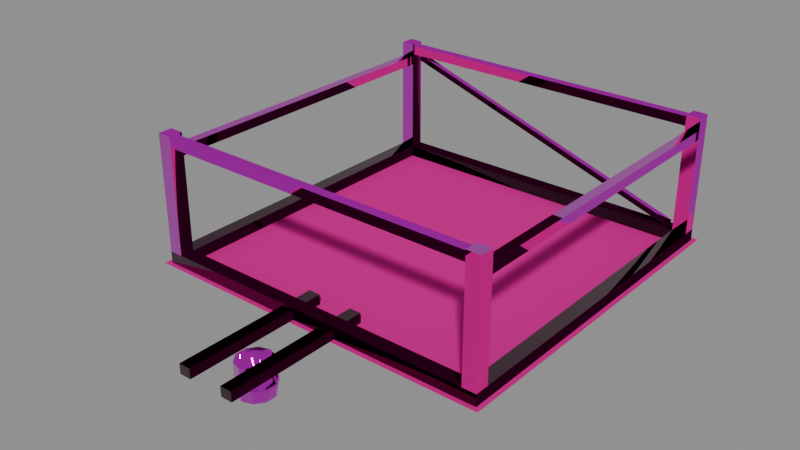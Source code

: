 # Source: MoreFluidsDesalinator.IronTeeth.Stage0-ReferenceStudy.blend  (saved by Blender 4.5.90; exported with 4.5.12 LTS)
import bpy
from mathutils import Matrix  # noqa: F401  (used for matrix-valued properties, if any)

bpy.ops.wm.read_factory_settings(use_empty=True)
scene = bpy.context.scene
scene.name = 'Scene'

# ---- collections
col_morefluidsdesalinator_ironteeth_stage0_referencestudy = bpy.data.collections.new('MoreFluidsDesalinator.IronTeeth.Stage0.ReferenceStudy'); scene.collection.children.link(col_morefluidsdesalinator_ironteeth_stage0_referencestudy)

# ---- images (referenced by path relative to the original .blend; pixels are not part of the script)
import os
ASSET_DIR = os.environ.get("B2B_ASSET_DIR", "")  # directory of the original .blend (textures are referenced by path, not embedded)
HERE = os.path.dirname(os.path.abspath(__file__))  # packed textures are extracted next to this script under _unpacked/

def load_image(name, relpath, width, height, colorspace="sRGB"):
    """Load a texture the original file referenced (path relative to the .blend, or extracted next to this script)."""
    p = next((c for c in (os.path.join(HERE, relpath), os.path.join(ASSET_DIR, relpath)) if relpath and os.path.exists(c)), "")
    if p:
        img = bpy.data.images.load(p, check_existing=True)
        img.name = name
    else:  # same state as the original file: an image datablock whose file is absent (Cycles renders it pink)
        img = bpy.data.images.new(name, width, height)
        img.source = "FILE"
        img.filepath = "//" + (relpath or name)
    img.colorspace_settings.name = colorspace
    return img
img_1247_dirt_png = load_image('1247-Dirt.png', '1247-Dirt.png', 1024, 1024, 'sRGB')
img_1263_basewood_1k_d_grey_png = load_image('1263-BaseWood_1K_D_Grey.png', '1263-BaseWood_1K_D_Grey.png', 1024, 1024, 'sRGB')
img_1487_basewood_1k_m_png = load_image('1487-BaseWood_1K_M.png', '1487-BaseWood_1K_M.png', 1024, 1024, 'Non-Color')
img_965_basewood_1k_n_png = load_image('965-BaseWood_1K_N.png', '965-BaseWood_1K_N.png', 1024, 1024, 'Non-Color')
img_1485_basemetal_d2_png = load_image('1485-BaseMetal_D2.png', '1485-BaseMetal_D2.png', 1024, 1024, 'sRGB')
img_1380_basemetal_m_png = load_image('1380-BaseMetal_M.png', '1380-BaseMetal_M.png', 1024, 1024, 'Non-Color')
img_450_basemetal_n_png = load_image('450-BaseMetal_N.png', '450-BaseMetal_N.png', 1024, 1024, 'Non-Color')
img_230_paintedmetal_d_ironteeth_png = load_image('230-PaintedMetal_D.IronTeeth.png', '230-PaintedMetal_D.IronTeeth.png', 1024, 1024, 'sRGB')
img_671_paintedmetal_m_png = load_image('671-PaintedMetal_M.png', '671-PaintedMetal_M.png', 1024, 1024, 'Non-Color')
img_247_paintedmetal_n_png = load_image('247-PaintedMetal_N.png', '247-PaintedMetal_N.png', 1024, 1024, 'Non-Color')

# ---- materials (node trees are filled in below, after node groups)
mat_dirt = bpy.data.materials.new('Dirt')
mat_dirt.diffuse_color = (0.7433, 0.5539, 0.3383, 1.0)
mat_basewood_darkbrown_ironteeth = bpy.data.materials.new('BaseWood_DarkBrown.IronTeeth')
mat_basewood_darkbrown_ironteeth.diffuse_color = (0.07897, 0.05806, 0.03535, 1.0)
mat_basemetal_ironteeth = bpy.data.materials.new('BaseMetal.IronTeeth')
mat_basemetal_ironteeth.diffuse_color = (1.0, 1.0, 1.0, 1.0)
mat_paintedmetal_ironteeth = bpy.data.materials.new('PaintedMetal.IronTeeth')
mat_paintedmetal_ironteeth.diffuse_color = (1.0, 1.0, 1.0, 1.0)

# ---- material node trees
mat_dirt.use_nodes = True; mat_dirt.node_tree.nodes.clear()
_N = mat_dirt.node_tree.nodes; _L = mat_dirt.node_tree.links
n0 = _N.new('ShaderNodeBsdfPrincipled'); n0.name = 'Principled BSDF'; n0.location = (-200, 100)
n0.inputs[1].default_value = 0.5
n0.inputs[2].default_value = 1.0
n1 = _N.new('ShaderNodeOutputMaterial'); n1.name = 'Material Output'; n1.location = (200, 100)
n2 = _N.new('ShaderNodeTexCoord'); n2.name = 'Texture Coordinate'; n2.location = (0, 0)
n3 = _N.new('ShaderNodeTexImage'); n3.name = 'Image Texture'; n3.location = (0, 0)
n3.image = img_1247_dirt_png
n4 = _N.new('ShaderNodeMixRGB'); n4.name = 'Mix (Legacy)'; n4.location = (0, 0)
n4.blend_type = 'MULTIPLY'
n4.inputs[0].default_value = 1.0
n4.inputs[2].default_value = (0.7433, 0.5539, 0.3383, 1.0)
_L.new(n0.outputs[0], n1.inputs[0])
_L.new(n2.outputs[2], n3.inputs[0])
_L.new(n3.outputs[0], n4.inputs[1])
_L.new(n4.outputs[0], n0.inputs[0])
n1.is_active_output = True
mat_basewood_darkbrown_ironteeth.use_nodes = True; mat_basewood_darkbrown_ironteeth.node_tree.nodes.clear()
_N = mat_basewood_darkbrown_ironteeth.node_tree.nodes; _L = mat_basewood_darkbrown_ironteeth.node_tree.links
n0 = _N.new('ShaderNodeBsdfPrincipled'); n0.name = 'Principled BSDF'; n0.location = (-200, 100)
n1 = _N.new('ShaderNodeOutputMaterial'); n1.name = 'Material Output'; n1.location = (200, 100)
n2 = _N.new('ShaderNodeTexCoord'); n2.name = 'Texture Coordinate'; n2.location = (0, 0)
n3 = _N.new('ShaderNodeTexImage'); n3.name = 'Image Texture'; n3.location = (0, 0)
n3.image = img_1263_basewood_1k_d_grey_png
n4 = _N.new('ShaderNodeMixRGB'); n4.name = 'Mix (Legacy)'; n4.location = (0, 0)
n4.blend_type = 'MULTIPLY'
n4.inputs[0].default_value = 1.0
n4.inputs[2].default_value = (0.07897, 0.05806, 0.03535, 1.0)
n5 = _N.new('ShaderNodeTexImage'); n5.name = 'Image Texture.001'; n5.location = (0, 0)
n5.image = img_1487_basewood_1k_m_png
n6 = _N.new('ShaderNodeSeparateColor'); n6.name = 'Separate Color'; n6.location = (0, 0)
n7 = _N.new('ShaderNodeMath'); n7.name = 'Math'; n7.location = (0, 0)
n7.operation = 'MULTIPLY'
n7.inputs[1].default_value = 1.0
n8 = _N.new('ShaderNodeMath'); n8.name = 'Math.001'; n8.location = (0, 0)
n8.operation = 'SUBTRACT'
n8.inputs[0].default_value = 1.0
n9 = _N.new('ShaderNodeTexImage'); n9.name = 'Image Texture.002'; n9.location = (0, 0)
n9.image = img_965_basewood_1k_n_png
n10 = _N.new('ShaderNodeSeparateColor'); n10.name = 'Separate Color.001'; n10.location = (0, 0)
n11 = _N.new('ShaderNodeMath'); n11.name = 'Math.002'; n11.location = (0, 0)
n11.operation = 'MULTIPLY'
n12 = _N.new('ShaderNodeCombineColor'); n12.name = 'Combine Color'; n12.location = (0, 0)
n12.inputs[2].default_value = 1.0
n13 = _N.new('ShaderNodeNormalMap'); n13.name = 'Normal Map'; n13.location = (0, 0)
_L.new(n0.outputs[0], n1.inputs[0])
_L.new(n2.outputs[2], n3.inputs[0])
_L.new(n3.outputs[0], n4.inputs[1])
_L.new(n4.outputs[0], n0.inputs[0])
_L.new(n2.outputs[2], n5.inputs[0])
_L.new(n5.outputs[0], n6.inputs[0])
_L.new(n6.outputs[0], n0.inputs[1])
_L.new(n5.outputs[1], n7.inputs[0])
_L.new(n7.outputs[0], n8.inputs[1])
_L.new(n8.outputs[0], n0.inputs[2])
_L.new(n2.outputs[2], n9.inputs[0])
_L.new(n9.outputs[0], n10.inputs[0])
_L.new(n10.outputs[0], n11.inputs[0])
_L.new(n9.outputs[1], n11.inputs[1])
_L.new(n11.outputs[0], n12.inputs[0])
_L.new(n10.outputs[1], n12.inputs[1])
_L.new(n12.outputs[0], n13.inputs[1])
_L.new(n13.outputs[0], n0.inputs[5])
n1.is_active_output = True
mat_basemetal_ironteeth.use_nodes = True; mat_basemetal_ironteeth.node_tree.nodes.clear()
_N = mat_basemetal_ironteeth.node_tree.nodes; _L = mat_basemetal_ironteeth.node_tree.links
n0 = _N.new('ShaderNodeBsdfPrincipled'); n0.name = 'Principled BSDF'; n0.location = (-200, 100)
n1 = _N.new('ShaderNodeOutputMaterial'); n1.name = 'Material Output'; n1.location = (200, 100)
n2 = _N.new('ShaderNodeTexCoord'); n2.name = 'Texture Coordinate'; n2.location = (0, 0)
n3 = _N.new('ShaderNodeTexImage'); n3.name = 'Image Texture'; n3.location = (0, 0)
n3.image = img_1485_basemetal_d2_png
n4 = _N.new('ShaderNodeMixRGB'); n4.name = 'Mix (Legacy)'; n4.location = (0, 0)
n4.blend_type = 'MULTIPLY'
n4.inputs[0].default_value = 1.0
n4.inputs[2].default_value = (1.0, 1.0, 1.0, 1.0)
n5 = _N.new('ShaderNodeTexImage'); n5.name = 'Image Texture.001'; n5.location = (0, 0)
n5.image = img_1380_basemetal_m_png
n6 = _N.new('ShaderNodeSeparateColor'); n6.name = 'Separate Color'; n6.location = (0, 0)
n7 = _N.new('ShaderNodeMath'); n7.name = 'Math'; n7.location = (0, 0)
n7.operation = 'MULTIPLY'
n7.inputs[1].default_value = 1.0
n8 = _N.new('ShaderNodeMath'); n8.name = 'Math.001'; n8.location = (0, 0)
n8.operation = 'SUBTRACT'
n8.inputs[0].default_value = 1.0
n9 = _N.new('ShaderNodeTexImage'); n9.name = 'Image Texture.002'; n9.location = (0, 0)
n9.image = img_450_basemetal_n_png
n10 = _N.new('ShaderNodeSeparateColor'); n10.name = 'Separate Color.001'; n10.location = (0, 0)
n11 = _N.new('ShaderNodeMath'); n11.name = 'Math.002'; n11.location = (0, 0)
n11.operation = 'MULTIPLY'
n12 = _N.new('ShaderNodeCombineColor'); n12.name = 'Combine Color'; n12.location = (0, 0)
n12.inputs[2].default_value = 1.0
n13 = _N.new('ShaderNodeNormalMap'); n13.name = 'Normal Map'; n13.location = (0, 0)
_L.new(n0.outputs[0], n1.inputs[0])
_L.new(n2.outputs[2], n3.inputs[0])
_L.new(n3.outputs[0], n4.inputs[1])
_L.new(n4.outputs[0], n0.inputs[0])
_L.new(n2.outputs[2], n5.inputs[0])
_L.new(n5.outputs[0], n6.inputs[0])
_L.new(n6.outputs[0], n0.inputs[1])
_L.new(n5.outputs[1], n7.inputs[0])
_L.new(n7.outputs[0], n8.inputs[1])
_L.new(n8.outputs[0], n0.inputs[2])
_L.new(n2.outputs[2], n9.inputs[0])
_L.new(n9.outputs[0], n10.inputs[0])
_L.new(n10.outputs[0], n11.inputs[0])
_L.new(n9.outputs[1], n11.inputs[1])
_L.new(n11.outputs[0], n12.inputs[0])
_L.new(n10.outputs[1], n12.inputs[1])
_L.new(n12.outputs[0], n13.inputs[1])
_L.new(n13.outputs[0], n0.inputs[5])
n1.is_active_output = True
mat_paintedmetal_ironteeth.use_nodes = True; mat_paintedmetal_ironteeth.node_tree.nodes.clear()
_N = mat_paintedmetal_ironteeth.node_tree.nodes; _L = mat_paintedmetal_ironteeth.node_tree.links
n0 = _N.new('ShaderNodeBsdfPrincipled'); n0.name = 'Principled BSDF'; n0.location = (-200, 100)
n1 = _N.new('ShaderNodeOutputMaterial'); n1.name = 'Material Output'; n1.location = (200, 100)
n2 = _N.new('ShaderNodeTexCoord'); n2.name = 'Texture Coordinate'; n2.location = (0, 0)
n3 = _N.new('ShaderNodeTexImage'); n3.name = 'Image Texture'; n3.location = (0, 0)
n3.image = img_230_paintedmetal_d_ironteeth_png
n4 = _N.new('ShaderNodeMixRGB'); n4.name = 'Mix (Legacy)'; n4.location = (0, 0)
n4.blend_type = 'MULTIPLY'
n4.inputs[0].default_value = 1.0
n4.inputs[2].default_value = (1.0, 1.0, 1.0, 1.0)
n5 = _N.new('ShaderNodeTexImage'); n5.name = 'Image Texture.001'; n5.location = (0, 0)
n5.image = img_671_paintedmetal_m_png
n6 = _N.new('ShaderNodeSeparateColor'); n6.name = 'Separate Color'; n6.location = (0, 0)
n7 = _N.new('ShaderNodeMath'); n7.name = 'Math'; n7.location = (0, 0)
n7.operation = 'MULTIPLY'
n7.inputs[1].default_value = 1.0
n8 = _N.new('ShaderNodeMath'); n8.name = 'Math.001'; n8.location = (0, 0)
n8.operation = 'SUBTRACT'
n8.inputs[0].default_value = 1.0
n9 = _N.new('ShaderNodeTexImage'); n9.name = 'Image Texture.002'; n9.location = (0, 0)
n9.image = img_247_paintedmetal_n_png
n10 = _N.new('ShaderNodeSeparateColor'); n10.name = 'Separate Color.001'; n10.location = (0, 0)
n11 = _N.new('ShaderNodeMath'); n11.name = 'Math.002'; n11.location = (0, 0)
n11.operation = 'MULTIPLY'
n12 = _N.new('ShaderNodeCombineColor'); n12.name = 'Combine Color'; n12.location = (0, 0)
n12.inputs[2].default_value = 1.0
n13 = _N.new('ShaderNodeNormalMap'); n13.name = 'Normal Map'; n13.location = (0, 0)
_L.new(n0.outputs[0], n1.inputs[0])
_L.new(n2.outputs[2], n3.inputs[0])
_L.new(n3.outputs[0], n4.inputs[1])
_L.new(n4.outputs[0], n0.inputs[0])
_L.new(n2.outputs[2], n5.inputs[0])
_L.new(n5.outputs[0], n6.inputs[0])
_L.new(n6.outputs[0], n0.inputs[1])
_L.new(n5.outputs[1], n7.inputs[0])
_L.new(n7.outputs[0], n8.inputs[1])
_L.new(n8.outputs[0], n0.inputs[2])
_L.new(n2.outputs[2], n9.inputs[0])
_L.new(n9.outputs[0], n10.inputs[0])
_L.new(n10.outputs[0], n11.inputs[0])
_L.new(n9.outputs[1], n11.inputs[1])
_L.new(n11.outputs[0], n12.inputs[0])
_L.new(n10.outputs[1], n12.inputs[1])
_L.new(n12.outputs[0], n13.inputs[1])
_L.new(n13.outputs[0], n0.inputs[5])
n1.is_active_output = True

# ---- meshes
me_morefluidsdesalinator_ironteeth_constructionstage0 = bpy.data.meshes.new('MoreFluidsDesalinator.IronTeeth.ConstructionStage0')
me_morefluidsdesalinator_ironteeth_constructionstage0.from_pydata([(-2.89, -0.11, 0.001), (-3.022, 0.022, 0.001), (-3.022, -3.022, 0.001), (-2.89, -2.89, 0.001), (0.022, -3.022, 0.001), (0.022, 0.022, 0.001), (-0.11, -0.11, 0.001), (-0.11, -2.89, 0.001), (-0.02, -0.02, 0.001), (-0.02, -0.02, 0.1), (-2.98, -0.02, 0.001), (-2.98, -0.14, 0.001), (-2.98, -0.02, 0.1), (-2.98, -0.14, 0.1), (-0.02, -2.98, 0.001), (-0.02, -2.86, 0.1), (-0.02, -2.98, 0.1), (-2.98, -2.86, 0.001), (-2.98, -2.98, 0.1), (-0.02, -2.86, 0.001), (-2.98, -2.98, 0.001), (-0.02, -0.14, 0.001), (-0.14, -0.14, 0.001), (-0.14, -2.86, 0.001), (-0.14, -2.86, 0.1), (-2.86, -0.14, 0.001), (-2.86, -2.86, 0.001), (-2.86, -2.86, 0.1), (-0.02, -0.14, 0.1), (-0.02, -0.02, 1.1), (-0.14, -0.14, 0.1), (-0.14, -0.02, 0.1), (-0.14, -0.02, 1.1), (-0.14, -0.14, 1.1), (-0.02, -0.14, 1.1), (-0.14, -2.98, 0.1), (-0.14, -2.98, 1.1), (-0.14, -2.86, 1.1), (-0.02, -2.86, 1.1), (-0.02, -2.98, 1.1), (-2.86, -0.14, 0.1), (-2.86, -0.02, 0.1), (-2.98, -0.02, 1.1), (-2.86, -0.02, 1.1), (-2.86, -0.14, 1.1), (-2.98, -0.14, 1.1), (-2.86, -2.98, 0.1), (-2.86, -2.86, 1.1), (-2.98, -2.86, 0.1), (-2.98, -2.86, 1.1), (-2.86, -2.98, 1.1), (-2.98, -2.98, 1.1), (-2.97, -0.12, 1.08), (-2.97, -0.04, 1.08), (-0.03, -0.04, 1.08), (-0.03, -0.12, 1.08), (-0.03, -0.12, 1.0), (-2.97, -0.12, 1.0), (-2.97, -0.04, 1.0), (-0.03, -0.04, 1.0), (-0.03, -2.96, 1.0), (-0.03, -2.88, 1.0), (-0.03, -2.88, 1.08), (-0.03, -2.96, 1.08), (-2.97, -2.96, 1.08), (-2.97, -2.96, 1.0), (-2.97, -2.88, 1.0), (-2.97, -2.88, 1.08), (-0.04, -0.12, 0.9), (-0.12, -0.12, 0.9), (-0.12, -0.12, 0.98), (-0.12, -2.88, 0.9), (-0.04, -2.88, 0.9), (-0.04, -0.12, 0.98), (-0.12, -2.88, 0.98), (-0.04, -2.88, 0.98), (-2.88, -2.88, 0.9), (-2.88, -0.12, 0.9), (-2.88, -2.88, 0.98), (-2.96, -0.12, 0.9), (-2.96, -2.88, 0.9), (-2.96, -2.88, 0.98), (-2.88, -0.12, 0.98), (-2.96, -0.12, 0.98), (-0.1921, -0.055, 0.1437), (-2.792, -0.055, 1.004), (-2.792, -0.105, 1.004), (-0.2079, -0.105, 0.09626), (-0.2079, -0.055, 0.09626), (-0.1921, -0.105, 0.1437), (-2.808, -0.055, 0.9563), (-2.808, -0.105, 0.9563), (-1.25, -2.7, 0.0), (-1.35, -2.7, 0.0), (-1.35, -3.94, 0.0), (-1.35, -3.94, 0.085), (-1.35, -2.7, 0.085), (-1.25, -2.7, 0.085), (-1.25, -3.94, 0.0), (-1.25, -3.94, 0.085), (-1.65, -2.7, 0.0), (-1.75, -2.7, 0.0), (-1.75, -3.94, 0.0), (-1.75, -2.7, 0.085), (-1.65, -2.7, 0.085), (-1.65, -3.94, 0.0), (-1.75, -3.94, 0.085), (-1.65, -3.94, 0.085), (-1.588, -3.621, 0.0), (-1.5, -3.65, -0.27), (-1.5, -3.65, 0.0), (-1.412, -3.621, 0.0), (-1.357, -3.546, -0.27), (-1.357, -3.546, 0.0), (-1.357, -3.454, -0.27), (-1.412, -3.379, 0.0), (-1.357, -3.454, 0.0), (-1.412, -3.379, -0.27), (-1.5, -3.35, -0.27), (-1.5, -3.35, 0.0), (-1.588, -3.379, -0.27), (-1.588, -3.379, 0.0), (-1.643, -3.454, -0.27), (-1.643, -3.546, 0.0), (-1.643, -3.454, 0.0), (-1.412, -3.621, -0.27), (-1.588, -3.621, -0.27), (-1.643, -3.546, -0.27), (-1.652, -3.549, -0.2), (-1.594, -3.629, -0.16), (-1.594, -3.629, -0.2), (-1.5, -3.66, -0.16), (-1.5, -3.66, -0.2), (-1.348, -3.549, -0.16), (-1.348, -3.451, -0.2), (-1.348, -3.451, -0.16), (-1.406, -3.371, -0.16), (-1.594, -3.371, -0.2), (-1.594, -3.371, -0.16), (-1.652, -3.549, -0.16), (-1.652, -3.451, -0.16), (-1.582, -3.613, -0.2), (-1.5, -3.64, -0.2), (-1.406, -3.629, -0.2), (-1.418, -3.613, -0.2), (-1.367, -3.543, -0.2), (-1.367, -3.457, -0.2), (-1.348, -3.549, -0.2), (-1.418, -3.387, -0.2), (-1.406, -3.371, -0.2), (-1.5, -3.36, -0.2), (-1.5, -3.34, -0.2), (-1.582, -3.387, -0.2), (-1.652, -3.451, -0.2), (-1.633, -3.457, -0.2), (-1.633, -3.543, -0.2), (-1.582, -3.613, -0.16), (-1.633, -3.543, -0.16), (-1.5, -3.64, -0.16), (-1.406, -3.629, -0.16), (-1.367, -3.543, -0.16), (-1.418, -3.613, -0.16), (-1.367, -3.457, -0.16), (-1.5, -3.34, -0.16), (-1.5, -3.36, -0.16), (-1.418, -3.387, -0.16), (-1.582, -3.387, -0.16), (-1.633, -3.457, -0.16)], [], [(6, 0, 3, 7), (5, 1, 0, 6), (1, 2, 3, 0), (2, 4, 7, 3), (4, 5, 6, 7), (21, 8, 9, 28), (10, 11, 13, 12), (8, 10, 12, 9), (11, 21, 28, 13), (9, 12, 13, 28), (14, 19, 15, 16), (17, 20, 18, 48), (19, 17, 48, 15), (20, 14, 16, 18), (15, 48, 18, 16), (19, 21, 28, 15), (22, 23, 24, 30), (21, 22, 30, 28), (23, 19, 15, 24), (28, 30, 24, 15), (26, 25, 40, 27), (11, 17, 48, 13), (25, 11, 13, 40), (17, 26, 27, 48), (40, 13, 48, 27), (28, 9, 29, 34), (31, 30, 33, 32), (9, 31, 32, 29), (30, 28, 34, 33), (29, 32, 33, 34), (16, 15, 38, 39), (24, 35, 36, 37), (15, 24, 37, 38), (35, 16, 39, 36), (38, 37, 36, 39), (40, 41, 43, 44), (12, 13, 45, 42), (41, 12, 42, 43), (13, 40, 44, 45), (43, 42, 45, 44), (46, 27, 47, 50), (48, 18, 51, 49), (27, 48, 49, 47), (18, 46, 50, 51), (47, 49, 51, 50), (56, 59, 54, 55), (58, 57, 52, 53), (59, 58, 53, 54), (57, 56, 55, 52), (56, 57, 58, 59), (54, 53, 52, 55), (60, 61, 62, 63), (66, 65, 64, 67), (61, 66, 67, 62), (65, 60, 63, 64), (60, 65, 66, 61), (62, 67, 64, 63), (72, 68, 73, 75), (69, 71, 74, 70), (68, 69, 70, 73), (71, 72, 75, 74), (72, 71, 69, 68), (73, 70, 74, 75), (76, 77, 82, 78), (79, 80, 81, 83), (77, 79, 83, 82), (80, 76, 78, 81), (76, 80, 79, 77), (82, 83, 81, 78), (84, 85, 86, 89), (89, 86, 91, 87), (87, 91, 90, 88), (88, 90, 85, 84), (84, 89, 87, 88), (90, 91, 86, 85), (98, 92, 97, 99), (93, 94, 95, 96), (92, 93, 96, 97), (94, 98, 99, 95), (97, 96, 95, 99), (105, 100, 104, 107), (101, 102, 106, 103), (100, 101, 103, 104), (102, 105, 107, 106), (104, 103, 106, 107), (127, 126, 108, 123), (126, 109, 110, 108), (109, 125, 111, 110), (125, 112, 113, 111), (112, 114, 116, 113), (114, 117, 115, 116), (117, 118, 119, 115), (118, 120, 121, 119), (120, 122, 124, 121), (122, 127, 123, 124), (122, 120, 118, 117, 114, 112, 125, 109, 126, 127), (128, 130, 129, 139), (130, 132, 131, 129), (132, 143, 159, 131), (143, 147, 133, 159), (147, 134, 135, 133), (134, 149, 136, 135), (149, 151, 163, 136), (151, 137, 138, 163), (137, 153, 140, 138), (153, 128, 139, 140), (155, 141, 130, 128), (141, 142, 132, 130), (142, 144, 143, 132), (144, 145, 147, 143), (145, 146, 134, 147), (146, 148, 149, 134), (148, 150, 151, 149), (150, 152, 137, 151), (152, 154, 153, 137), (154, 155, 128, 153), (139, 129, 156, 157), (129, 131, 158, 156), (131, 159, 161, 158), (159, 133, 160, 161), (133, 135, 162, 160), (135, 136, 165, 162), (136, 163, 164, 165), (163, 138, 166, 164), (138, 140, 167, 166), (140, 139, 157, 167)])
me_morefluidsdesalinator_ironteeth_constructionstage0.polygons.foreach_set('use_smooth', [0, 0, 0, 0, 0, 0, 0, 0, 0, 0, 0, 0, 0, 0, 0, 0, 0, 0, 0, 0, 0, 0, 0, 0, 0, 0, 0, 0, 0, 0, 0, 0, 0, 0, 0, 0, 0, 0, 0, 0, 0, 0, 0, 0, 0, 0, 0, 0, 0, 0, 0, 0, 0, 0, 0, 0, 0, 0, 0, 0, 0, 0, 0, 0, 0, 0, 0, 0, 0, 0, 0, 0, 0, 0, 0, 0, 0, 0, 0, 0, 0, 0, 0, 0, 0, 1, 1, 1, 1, 1, 1, 1, 1, 1, 1, 0, 1, 1, 1, 1, 1, 1, 1, 1, 1, 1, 0, 0, 0, 0, 0, 0, 0, 0, 0, 0, 0, 0, 0, 0, 0, 0, 0, 0, 0, 0])
me_morefluidsdesalinator_ironteeth_constructionstage0.polygons.foreach_set('material_index', [0, 0, 0, 0, 0, 1, 1, 1, 1, 1, 1, 1, 1, 1, 1, 1, 1, 1, 1, 1, 1, 1, 1, 1, 1, 2, 2, 2, 2, 2, 2, 2, 2, 2, 2, 2, 2, 2, 2, 2, 2, 2, 2, 2, 2, 2, 2, 2, 2, 2, 2, 2, 2, 2, 2, 2, 2, 2, 2, 2, 2, 2, 2, 2, 2, 2, 2, 2, 2, 2, 2, 2, 2, 2, 2, 1, 1, 1, 1, 1, 1, 1, 1, 1, 1, 2, 2, 2, 2, 2, 2, 2, 2, 2, 2, 1, 3, 3, 3, 3, 3, 3, 3, 3, 3, 3, 3, 3, 3, 3, 3, 3, 3, 3, 3, 3, 3, 3, 3, 3, 3, 3, 3, 3, 3, 3])
_uv = me_morefluidsdesalinator_ironteeth_constructionstage0.uv_layers.new(name='UVMap')
_uv.uv.foreach_set('vector', [0.0275, 1.0, 0.7225, 1.0, 0.7225, 1.0, 0.0275, 1.0, -0.0055, 0.0, 0.7555, 0.0, 0.7225, 1.0, 0.0275, 1.0, 0.7555, 0.0, 0.7555, 0.0, 0.7225, 1.0, 0.7225, 1.0, 0.7555, 0.0, -0.0055, 0.0, 0.0275, 1.0, 0.7225, 1.0, -0.0055, 0.0, -0.0055, 0.0, 0.0275, 1.0, 0.0275, 1.0, 0.09026, 0.07376, 0.09026, 0.1098, 0.12, 0.1098, 0.12, 0.07376, 0.1296, 0.4514, 0.1296, 0.4874, 0.1593, 0.4874, 0.1593, 0.4514, 0.1986, 0.01206, 0.1986, 0.4876, 0.2145, 0.4876, 0.2145, 0.01206, 0.2791, 0.01216, 0.2791, 0.4877, 0.295, 0.4877, 0.295, 0.01216, 0.3478, 0.01211, 0.3478, 0.4876, 0.3671, 0.4876, 0.3671, 0.01211, 0.4028, 0.1526, 0.4028, 0.1886, 0.4325, 0.1886, 0.4325, 0.1526, 0.4564, 0.4221, 0.4564, 0.4581, 0.4861, 0.4581, 0.4861, 0.4221, 0.5301, 0.5055, 0.5301, 0.995, 0.5465, 0.995, 0.5465, 0.5055, 0.5935, 0.505, 0.5935, 0.9945, 0.6099, 0.9945, 0.6099, 0.505, 0.6595, 0.5053, 0.6595, 0.9948, 0.6794, 0.9948, 0.6794, 0.5053, 0.7029, 0.5051, 0.7029, 0.9946, 0.7207, 0.9946, 0.7207, 0.5051, 0.03561, 0.01228, 0.03561, 0.4878, 0.05291, 0.4878, 0.05291, 0.01228, 0.08976, 0.3525, 0.08976, 0.3885, 0.1195, 0.3885, 0.1195, 0.3525, 0.1528, 0.2612, 0.1528, 0.2972, 0.1825, 0.2972, 0.1825, 0.2612, 0.2359, 0.01229, 0.2149, 0.01229, 0.2149, 0.4878, 0.2359, 0.4878, 0.2636, 0.01246, 0.2636, 0.488, 0.2809, 0.488, 0.2809, 0.01246, 0.3281, 0.01237, 0.3281, 0.4879, 0.3454, 0.4879, 0.3454, 0.01237, 0.4027, 0.2984, 0.4027, 0.3344, 0.4324, 0.3344, 0.4324, 0.2984, 0.445, 0.3751, 0.445, 0.4111, 0.4747, 0.4111, 0.4747, 0.3751, 0.5476, 0.5051, 0.526, 0.5051, 0.526, 0.9946, 0.5476, 0.9946, 0.09503, 0.5202, 0.03989, 0.5202, 0.03989, 0.9798, 0.09503, 0.9798, 0.08821, 0.5204, 0.03306, 0.5204, 0.03306, 0.98, 0.08821, 0.98, 0.2801, 0.5202, 0.225, 0.5202, 0.225, 0.9798, 0.2801, 0.9798, 0.2409, 0.5203, 0.1858, 0.5203, 0.1858, 0.9798, 0.2409, 0.9798, 0.3591, 0.6337, 0.3591, 0.7237, 0.4491, 0.7237, 0.4491, 0.6337, 0.2265, 0.5203, 0.1713, 0.5203, 0.1713, 0.9798, 0.2265, 0.9798, 0.1955, 0.5203, 0.1404, 0.5203, 0.1404, 0.9798, 0.1955, 0.9798, 0.295, 0.5202, 0.2399, 0.5202, 0.2399, 0.9797, 0.295, 0.9797, 0.3477, 0.5202, 0.2926, 0.5202, 0.2926, 0.9798, 0.3477, 0.9798, 0.1426, 0.8887, 0.0526, 0.8887, 0.0526, 0.9787, 0.1426, 0.9787, 0.2192, 0.5202, 0.164, 0.5202, 0.164, 0.9797, 0.2192, 0.9797, 0.2382, 0.5204, 0.1831, 0.5204, 0.1831, 0.98, 0.2382, 0.98, 0.4606, 0.5202, 0.4055, 0.5202, 0.4055, 0.9798, 0.4606, 0.9798, 0.2374, 0.52, 0.1822, 0.52, 0.1822, 0.9796, 0.2374, 0.9796, 0.3513, 0.5834, 0.3513, 0.6734, 0.4413, 0.6734, 0.4413, 0.5834, 0.2964, 0.5202, 0.2413, 0.5202, 0.2413, 0.9797, 0.2964, 0.9797, 0.2081, 0.5202, 0.1529, 0.5202, 0.1529, 0.9797, 0.2081, 0.9797, 0.1526, 0.52, 0.09743, 0.52, 0.09743, 0.9796, 0.1526, 0.9796, 0.2919, 0.5204, 0.2368, 0.5204, 0.2368, 0.9799, 0.2919, 0.9799, 0.2594, 0.5946, 0.2594, 0.6846, 0.3494, 0.6846, 0.3494, 0.5946, 0.3575, 0.5408, 0.2975, 0.5408, 0.2975, 0.6008, 0.3575, 0.6008, 0.2443, 0.8512, 0.1843, 0.8512, 0.1843, 0.9112, 0.2443, 0.9112, 0.48, 0.7261, 0.02042, 0.7261, 0.02042, 0.7386, 0.48, 0.7386, 0.4799, 0.7431, 0.02039, 0.7431, 0.02039, 0.7556, 0.4799, 0.7556, 0.2545, 0.5203, 0.2545, 0.9798, 0.267, 0.9798, 0.267, 0.5203, 0.4636, 0.5203, 0.4636, 0.9799, 0.4761, 0.9799, 0.4761, 0.5203, 0.2692, 0.8109, 0.2092, 0.8109, 0.2092, 0.8709, 0.2692, 0.8709, 0.3373, 0.6615, 0.2773, 0.6615, 0.2773, 0.7215, 0.3373, 0.7215, 0.4799, 0.8869, 0.02036, 0.8869, 0.02036, 0.8994, 0.4799, 0.8994, 0.4798, 0.9419, 0.02028, 0.9419, 0.02028, 0.9544, 0.4798, 0.9544, 0.02814, 0.5202, 0.02814, 0.9798, 0.04064, 0.9798, 0.04064, 0.5202, 0.304, 0.5202, 0.304, 0.9797, 0.3165, 0.9797, 0.3165, 0.5202, 0.4796, 0.8291, 0.02008, 0.8291, 0.02008, 0.8425, 0.4796, 0.8425, 0.4797, 0.6402, 0.0202, 0.6402, 0.0202, 0.6535, 0.4797, 0.6535, 0.09675, 0.9069, 0.03675, 0.9069, 0.03675, 0.9669, 0.09675, 0.9669, 0.2209, 0.5672, 0.1609, 0.5672, 0.1609, 0.6272, 0.2209, 0.6272, 0.13, 0.5201, 0.1166, 0.5201, 0.1166, 0.9797, 0.13, 0.9797, 0.4202, 0.5201, 0.4069, 0.5201, 0.4069, 0.9796, 0.4202, 0.9796, 0.4797, 0.5635, 0.02013, 0.5635, 0.02013, 0.5768, 0.4797, 0.5768, 0.4798, 0.6128, 0.02022, 0.6128, 0.02022, 0.6261, 0.4798, 0.6261, 0.2177, 0.814, 0.1577, 0.814, 0.1577, 0.874, 0.2177, 0.874, 0.45, 0.8537, 0.39, 0.8537, 0.39, 0.9137, 0.45, 0.9137, 0.05042, 0.5202, 0.0371, 0.5202, 0.0371, 0.9797, 0.05042, 0.9797, 0.4125, 0.52, 0.3992, 0.52, 0.3992, 0.9796, 0.4125, 0.9796, 0.1118, 0.5202, 0.1118, 0.9798, 0.1202, 0.9798, 0.1202, 0.5202, 0.1927, 0.5203, 0.1927, 0.9799, 0.2011, 0.9799, 0.2011, 0.5203, 0.3443, 0.5202, 0.3443, 0.9798, 0.3527, 0.9798, 0.3527, 0.5202, 0.1325, 0.5201, 0.1325, 0.9796, 0.1408, 0.9796, 0.1408, 0.5201, 0.1325, 0.585, 0.17, 0.585, 0.17, 0.5475, 0.1325, 0.5475, 0.3388, 0.5867, 0.3013, 0.5867, 0.3013, 0.6242, 0.3388, 0.6242, 0.5923, 0.5812, 0.5923, 0.9532, 0.6178, 0.9532, 0.6178, 0.5812, 0.6306, 0.5639, 0.6306, 0.9359, 0.6561, 0.9359, 0.6561, 0.5639, 0.709, 0.5244, 0.709, 0.5544, 0.7345, 0.5544, 0.7345, 0.5244, 0.01812, 0.02531, 0.01812, 0.05531, 0.04362, 0.05531, 0.04362, 0.02531, 0.1153, 0.01242, 0.08527, 0.01242, 0.08527, 0.3844, 0.1153, 0.3844, 0.1473, 0.1145, 0.1473, 0.4865, 0.1728, 0.4865, 0.1728, 0.1145, 0.216, 0.03627, 0.216, 0.4083, 0.2415, 0.4083, 0.2415, 0.03627, 0.2695, 0.07437, 0.2695, 0.1044, 0.295, 0.1044, 0.295, 0.07437, 0.3264, 0.3973, 0.3264, 0.4273, 0.3519, 0.4273, 0.3519, 0.3973, 0.429, 0.01295, 0.399, 0.01295, 0.399, 0.3849, 0.429, 0.3849, 0.2379, 0.6849, 0.1683, 0.6849, 0.1683, 0.8874, 0.2379, 0.8874, 0.158, 0.7267, 0.08852, 0.7267, 0.08852, 0.9292, 0.158, 0.9292, 0.4382, 0.662, 0.3687, 0.662, 0.3687, 0.8645, 0.4382, 0.8645, 0.2309, 0.7385, 0.1614, 0.7385, 0.1614, 0.941, 0.2309, 0.941, 0.2898, 0.5685, 0.2202, 0.5685, 0.2202, 0.771, 0.2898, 0.771, 0.198, 0.561, 0.1285, 0.561, 0.1285, 0.7635, 0.198, 0.7635, 0.417, 0.6513, 0.3475, 0.6513, 0.3475, 0.8538, 0.417, 0.8538, 0.3616, 0.7305, 0.292, 0.7305, 0.292, 0.933, 0.3616, 0.933, 0.4698, 0.5691, 0.4002, 0.5691, 0.4002, 0.7716, 0.4698, 0.7716, 0.248, 0.7451, 0.1784, 0.7451, 0.1784, 0.9476, 0.248, 0.9476, 0.62, 0.171, 0.598, 0.1428, 0.5625, 0.132, 0.527, 0.1428, 0.505, 0.171, 0.505, 0.206, 0.527, 0.2342, 0.5625, 0.245, 0.598, 0.2342, 0.62, 0.206, 0.9623, 0.3843, 0.9178, 0.3843, 0.9178, 0.4023, 0.9623, 0.4023, 0.08604, 0.2037, 0.04154, 0.2037, 0.04154, 0.2217, 0.08604, 0.2217, 0.2054, 0.06767, 0.1609, 0.06767, 0.1609, 0.08567, 0.2054, 0.08567, 0.3329, 0.2423, 0.2884, 0.2423, 0.2884, 0.2603, 0.3329, 0.2603, 0.4595, 0.9333, 0.415, 0.9333, 0.415, 0.9513, 0.4595, 0.9513, 0.5803, 0.5453, 0.5358, 0.5453, 0.5358, 0.5633, 0.5803, 0.5633, 0.7134, 0.5837, 0.6689, 0.5837, 0.6689, 0.6017, 0.7134, 0.6017, 0.8346, 0.7433, 0.7901, 0.7433, 0.7901, 0.7613, 0.8346, 0.7613, 0.9537, 0.9135, 0.9093, 0.9135, 0.9093, 0.9315, 0.9537, 0.9315, 0.08639, 0.7799, 0.0419, 0.7799, 0.0419, 0.7979, 0.08639, 0.7979, 0.2067, 0.152, 0.2067, 0.113, 0.1981, 0.1102, 0.1981, 0.1547, 0.2957, 0.225, 0.2957, 0.1861, 0.2872, 0.1833, 0.2872, 0.2278, 0.4415, 0.9208, 0.4415, 0.8818, 0.4329, 0.8791, 0.4329, 0.9236, 0.5857, 0.4389, 0.5857, 0.3999, 0.5771, 0.3972, 0.5771, 0.4417, 0.6971, 0.739, 0.6971, 0.7001, 0.6885, 0.6973, 0.6885, 0.7418, 0.8083, 0.9502, 0.8083, 0.9113, 0.7998, 0.9085, 0.7998, 0.953, 0.9622, 0.7272, 0.9622, 0.6883, 0.9537, 0.6855, 0.9537, 0.73, 0.08532, 0.7949, 0.08532, 0.7559, 0.07676, 0.7532, 0.07676, 0.7977, 0.1985, 0.3559, 0.1985, 0.317, 0.1899, 0.3142, 0.1899, 0.3587, 0.3059, 0.28, 0.3059, 0.2411, 0.2973, 0.2383, 0.2973, 0.2828, 0.4117, 0.8676, 0.4117, 0.9121, 0.4203, 0.9093, 0.4203, 0.8704, 0.5482, 0.04186, 0.5482, 0.08636, 0.5567, 0.08358, 0.5567, 0.04464, 0.674, 0.1145, 0.674, 0.1589, 0.6826, 0.1562, 0.6826, 0.1172, 0.8051, 0.3242, 0.8051, 0.3686, 0.8137, 0.3659, 0.8137, 0.3269, 0.9173, 0.4565, 0.9173, 0.501, 0.9259, 0.4982, 0.9259, 0.4592, 0.05368, 0.3441, 0.05368, 0.3886, 0.06224, 0.3859, 0.06224, 0.3469, 0.1976, 0.3009, 0.1976, 0.3454, 0.2061, 0.3426, 0.2061, 0.3036, 0.3097, 0.8238, 0.3097, 0.8683, 0.3182, 0.8655, 0.3182, 0.8265, 0.4545, 0.3631, 0.4545, 0.4076, 0.4631, 0.4048, 0.4631, 0.3659, 0.5359, 0.8902, 0.5359, 0.9347, 0.5445, 0.9319, 0.5445, 0.8929])
me_morefluidsdesalinator_ironteeth_constructionstage0.materials.append(mat_dirt)
me_morefluidsdesalinator_ironteeth_constructionstage0.materials.append(mat_basewood_darkbrown_ironteeth)
me_morefluidsdesalinator_ironteeth_constructionstage0.materials.append(mat_basemetal_ironteeth)
me_morefluidsdesalinator_ironteeth_constructionstage0.materials.append(mat_paintedmetal_ironteeth)
me_morefluidsdesalinator_ironteeth_constructionstage0.update()

# ---- objects
ob_morefluidsdesalinator_ironteeth_constructionstage0 = bpy.data.objects.new('MoreFluidsDesalinator.IronTeeth.ConstructionStage0', me_morefluidsdesalinator_ironteeth_constructionstage0)

# ---- transforms, parenting, visibility, modifiers, constraints
ob_morefluidsdesalinator_ironteeth_constructionstage0.location = (-0.0, -0.0, 0.0)

# ---- collection membership
col_morefluidsdesalinator_ironteeth_stage0_referencestudy.objects.link(ob_morefluidsdesalinator_ironteeth_constructionstage0)

# ---- scene / render settings (as saved in the file)
scene.frame_start = 1; scene.frame_end = 100; scene.frame_set(1)
scene.render.engine = 'BLENDER_EEVEE_NEXT'
bpy.context.view_layer.update()

# ---- added for rendering (the .blend has no active camera and no usable light): camera, sun + grey world if the file has none
cam_auto = bpy.data.cameras.new('AutoCamera')
cam_auto.lens = 50.0
cam_auto.sensor_width = 36.0
cam_auto.clip_end = 1000.0
ob_auto_camera = bpy.data.objects.new('AutoCamera', cam_auto)
scene.collection.objects.link(ob_auto_camera)
ob_auto_camera.location = (3.29337, -7.71104, 4.24969)
ob_auto_camera.rotation_euler = (1.09748, -7.21219e-08, 0.694738)
scene.camera = ob_auto_camera
light_auto_sun = bpy.data.lights.new('AutoSun', 'SUN')
light_auto_sun.energy = 3.0
light_auto_sun.angle = 0.0523599
ob_auto_sun = bpy.data.objects.new('AutoSun', light_auto_sun)
scene.collection.objects.link(ob_auto_sun)
ob_auto_sun.rotation_euler = (0.872665, 0.174533, 0.523599)
if scene.world is None:
    world_auto = bpy.data.worlds.new('AutoWorld')
    world_auto.color = (0.3, 0.3, 0.3)
    scene.world = world_auto
bpy.context.view_layer.update()
